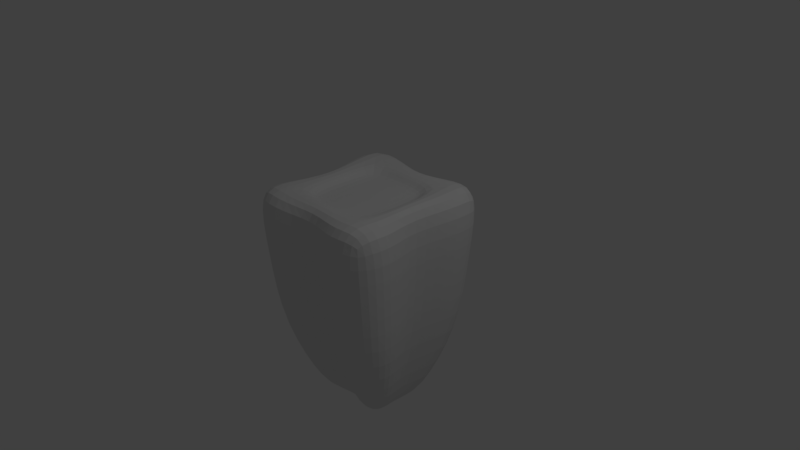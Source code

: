# Source: 1.blend  (saved by Blender 2.79.0; exported with 4.5.12 LTS)
import bpy
from mathutils import Matrix  # noqa: F401  (used for matrix-valued properties, if any)

bpy.ops.wm.read_factory_settings(use_empty=True)
scene = bpy.context.scene
scene.name = 'Scene'

# ---- collections
col_collection_1 = bpy.data.collections.new('Collection 1'); scene.collection.children.link(col_collection_1)

# ---- materials (node trees are filled in below, after node groups)
mat_material = bpy.data.materials.new('Material')
mat_material.alpha_threshold = 0.0
mat_material.use_transparent_shadow = False
mat_material.roughness = 0.5
mat_material.line_color = (0.0, 0.0, 0.0, 1.0)

# ---- material node trees

# ---- world
world_world = bpy.data.worlds.new('World'); scene.world = world_world
world_world.color = (0.05088, 0.05088, 0.05088)
world_world.use_sun_shadow = False
world_world.sun_shadow_jitter_overblur = 0.0
world_world.cycles.sampling_method = 'MANUAL'

# ---- cameras
cam_camera = bpy.data.cameras.new('Camera')
cam_camera.clip_end = 100.0
cam_camera.lens = 35.0
cam_camera.sensor_width = 32.0
cam_camera.sensor_height = 18.0
cam_camera.ortho_scale = 7.314
cam_camera.dof.focus_distance = 0.0
cam_camera.dof.aperture_fstop = 128.0

# ---- lights
light_lamp = bpy.data.lights.new('Lamp', 'POINT')
light_lamp.transmission_factor = 0.0
light_lamp.cutoff_distance = 30.0
light_lamp.energy = 100.0
light_lamp.shadow_buffer_clip_start = 1.001
light_lamp.shadow_soft_size = 0.1
light_lamp.shadow_maximum_resolution = 0.006
light_lamp.use_absolute_resolution = True

# ---- meshes
me_cube = bpy.data.meshes.new('Cube')
me_cube.from_pydata([(0.9011, 0.8662, -1.016), (0.8878, -0.8453, -0.9784), (0.0, -0.8127, -0.07678), (0.0, 0.8528, -0.07149), (1.007, 1.078, 0.9844), (0.9939, -1.057, 1.022), (0.9308, -0.9539, 0.02163), (0.9441, 0.9747, -0.01557), (0.0, 0.7442, -1.071), (0.0, -0.7041, -1.077), (0.0, 0.9563, 0.9285), (0.0, -0.9162, 0.9232), (0.7438, -0.0351, -1.061), (0.7868, -0.0351, -0.06073), (0.8499, -0.0351, 0.9393), (0.5215, -1.109, 0.0), (0.58, 0.4494, -2.03), (0.4949, -0.474, -2.027), (0.0, 0.2222, -2.115), (0.0, -0.2559, -2.118), (0.5465, -0.03842, -2.072), (0.0, 0.00896, -2.16), (0.5215, 1.109, 0.0), (0.5, 1.0, -1.0), (0.5, -1.0, -1.0), (0.553, 1.212, 1.0), (0.553, -1.212, 1.0), (0.5526, -0.003857, 0.9078), (0.3654, 0.4242, -2.035), (0.3, -0.4916, -2.045), (0.3242, -0.02651, -2.177), (1.0, 0.5, -1.0), (1.043, 0.5543, 0.0), (1.106, 0.606, 1.0), (0.0, 0.6022, 0.9078), (0.6343, 0.2215, -2.044), (0.0, 0.2096, -2.126), (0.3357, 0.1879, -2.175), (0.5526, 0.6022, 0.9078), (1.0, -0.5, -1.0), (1.043, -0.5543, 0.0), (1.106, -0.606, 1.0), (0.0, -0.6099, 0.9078), (0.6316, -0.2824, -2.046), (0.0, -0.1578, -2.176), (0.3313, -0.2139, -2.17), (0.5526, -0.6099, 0.9078), (0.0, -1.388e-07, 0.7896), (0.553, -3.555e-07, 0.7896), (0.0, 0.606, 0.7896), (0.553, 0.606, 0.7896), (0.0, -0.606, 0.7896), (0.553, -0.606, 0.7896)], [], [(46, 27, 48, 52), (24, 15, 2, 9), (40, 41, 5, 6), (39, 1, 17, 43), (39, 40, 6, 1), (25, 22, 3, 10), (22, 23, 8, 3), (15, 26, 11, 2), (46, 42, 11, 26), (24, 9, 19, 29), (31, 32, 13, 12), (32, 33, 14, 13), (37, 30, 21, 36), (45, 29, 19, 44), (31, 12, 20, 35), (23, 0, 16, 28), (8, 23, 28, 18), (43, 17, 29, 45), (35, 20, 30, 37), (1, 24, 29, 17), (41, 46, 26, 5), (6, 5, 26, 15), (7, 0, 23, 22), (4, 7, 22, 25), (1, 6, 15, 24), (33, 38, 27, 14), (4, 25, 38, 33), (16, 35, 37, 28), (0, 31, 35, 16), (28, 37, 36, 18), (7, 4, 33, 32), (0, 7, 32, 31), (25, 10, 34, 38), (14, 27, 46, 41), (20, 43, 45, 30), (30, 45, 44, 21), (42, 46, 52, 51), (12, 13, 40, 39), (12, 39, 43, 20), (13, 14, 41, 40), (50, 49, 47, 48), (48, 47, 51, 52), (38, 34, 49, 50), (27, 38, 50, 48)])
me_cube.materials.append(mat_material)
me_cube.use_remesh_preserve_volume = False
me_cube.use_remesh_preserve_attributes = False
me_cube.use_mirror_vertex_groups = False
me_cube.update()

# ---- objects
ob_cube = bpy.data.objects.new('Cube', me_cube)
ob_lamp = bpy.data.objects.new('Lamp', light_lamp)
ob_camera = bpy.data.objects.new('Camera', cam_camera)

# ---- transforms, parenting, visibility, modifiers, constraints
ob_cube.location = (0.0, 0.0, 0.0)
ob_cube.lock_rotations_4d = False
ob_cube.empty_display_type = 'ARROWS'
ob_cube.lineart.crease_threshold = 0.0
_m = ob_cube.modifiers.new('Mirror', 'MIRROR')
_m.use_clip = True
_m = ob_cube.modifiers.new('Subsurf', 'SUBSURF')
_m.uv_smooth = 'PRESERVE_CORNERS'
_m.quality = 2
_m.show_only_control_edges = False
ob_lamp.location = (4.076, 1.005, 5.904)
ob_lamp.rotation_euler = (0.6503, 0.05522, 1.866)
ob_lamp.lock_rotations_4d = False
ob_lamp.empty_display_type = 'ARROWS'
ob_lamp.color = (0.0, 0.0, 0.0, 0.0)
ob_lamp.lineart.crease_threshold = 0.0
ob_camera.location = (7.481, -6.508, 5.344)
ob_camera.rotation_euler = (1.109, 0.0, 0.8149)
ob_camera.lock_rotations_4d = False
ob_camera.empty_display_type = 'ARROWS'
ob_camera.color = (0.0, 0.0, 0.0, 0.0)
ob_camera.display_type = 'WIRE'
ob_camera.lineart.crease_threshold = 0.0

# ---- collection membership
col_collection_1.objects.link(ob_cube)
col_collection_1.objects.link(ob_lamp)
col_collection_1.objects.link(ob_camera)

# ---- scene / render settings (as saved in the file)
scene.camera = ob_camera
scene.frame_start = 1; scene.frame_end = 250; scene.frame_set(1)
scene.render.engine = 'BLENDER_EEVEE_NEXT'
scene.render.resolution_percentage = 50
scene.render.dither_intensity = 0.0
scene.cycles.use_denoising = False
scene.cycles.samples = 128
scene.cycles.sampling_pattern = 'TABULATED_SOBOL'
scene.cycles.use_adaptive_sampling = False
scene.cycles.use_light_tree = False
scene.cycles.blur_glossy = 0.0
scene.cycles.sample_clamp_indirect = 0.0
scene.view_settings.view_transform = 'Standard'
bpy.context.view_layer.update()
